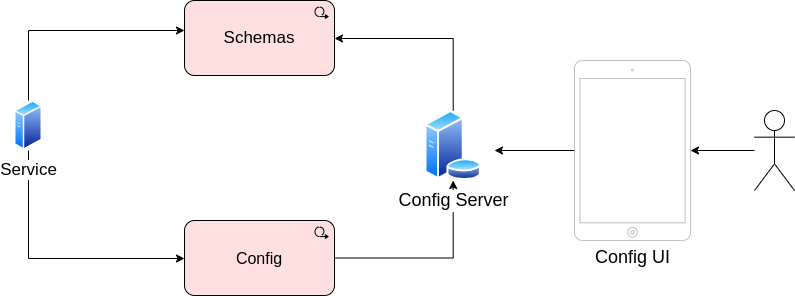

The diagram above was exported from draw.io. Its source (the exported page's mxGraphModel, read from the mxfile embedded in the PNG):
<mxGraphModel dx="1362" dy="2006" grid="1" gridSize="10" guides="1" tooltips="1" connect="1" arrows="1" fold="1" page="1" pageScale="1" pageWidth="850" pageHeight="1100" math="0" shadow="0">
  <root>
    <mxCell id="0" />
    <mxCell id="1" parent="0" />
    <mxCell id="ZoVe6a_Yh4tpm-Htn6eF-20" value="" style="edgeStyle=orthogonalEdgeStyle;rounded=0;orthogonalLoop=1;jettySize=auto;html=1;" parent="1" source="ZoVe6a_Yh4tpm-Htn6eF-1" target="ZoVe6a_Yh4tpm-Htn6eF-14" edge="1">
      <mxGeometry relative="1" as="geometry" />
    </mxCell>
    <mxCell id="ZoVe6a_Yh4tpm-Htn6eF-1" value="" style="shape=umlActor;verticalLabelPosition=bottom;verticalAlign=top;html=1;outlineConnect=0;" parent="1" vertex="1">
      <mxGeometry x="780" y="-490" width="40" height="80" as="geometry" />
    </mxCell>
    <mxCell id="ZoVe6a_Yh4tpm-Htn6eF-2" value="Schemas" style="html=1;outlineConnect=0;whiteSpace=wrap;fillColor=#FFE0E0;shape=mxgraph.archimate3.application;appType=workPackage;archiType=rounded;fontSize=17;" parent="1" vertex="1">
      <mxGeometry x="210" y="-600" width="150" height="75" as="geometry" />
    </mxCell>
    <mxCell id="ZoVe6a_Yh4tpm-Htn6eF-11" style="edgeStyle=orthogonalEdgeStyle;rounded=0;orthogonalLoop=1;jettySize=auto;html=1;" parent="1" source="ZoVe6a_Yh4tpm-Htn6eF-3" target="ZoVe6a_Yh4tpm-Htn6eF-10" edge="1">
      <mxGeometry relative="1" as="geometry" />
    </mxCell>
    <mxCell id="ZoVe6a_Yh4tpm-Htn6eF-3" value="Config" style="html=1;outlineConnect=0;whiteSpace=wrap;fillColor=#FFE0E0;shape=mxgraph.archimate3.application;appType=workPackage;archiType=rounded;fontSize=16;" parent="1" vertex="1">
      <mxGeometry x="210" y="-380" width="150" height="75" as="geometry" />
    </mxCell>
    <mxCell id="ZoVe6a_Yh4tpm-Htn6eF-8" style="edgeStyle=orthogonalEdgeStyle;rounded=0;orthogonalLoop=1;jettySize=auto;html=1;" parent="1" source="ZoVe6a_Yh4tpm-Htn6eF-4" target="ZoVe6a_Yh4tpm-Htn6eF-2" edge="1">
      <mxGeometry relative="1" as="geometry">
        <Array as="points">
          <mxPoint x="54" y="-570" />
        </Array>
      </mxGeometry>
    </mxCell>
    <mxCell id="ZoVe6a_Yh4tpm-Htn6eF-9" style="edgeStyle=orthogonalEdgeStyle;rounded=0;orthogonalLoop=1;jettySize=auto;html=1;" parent="1" source="ZoVe6a_Yh4tpm-Htn6eF-4" target="ZoVe6a_Yh4tpm-Htn6eF-3" edge="1">
      <mxGeometry relative="1" as="geometry">
        <Array as="points">
          <mxPoint x="54" y="-342" />
        </Array>
      </mxGeometry>
    </mxCell>
    <mxCell id="ZoVe6a_Yh4tpm-Htn6eF-4" value="Service" style="image;aspect=fixed;perimeter=ellipsePerimeter;html=1;align=center;shadow=0;dashed=0;spacingTop=3;image=img/lib/active_directory/generic_server.svg;fontSize=17;" parent="1" vertex="1">
      <mxGeometry x="40" y="-500" width="28.000000000000004" height="50" as="geometry" />
    </mxCell>
    <mxCell id="ZoVe6a_Yh4tpm-Htn6eF-12" style="edgeStyle=orthogonalEdgeStyle;rounded=0;orthogonalLoop=1;jettySize=auto;html=1;" parent="1" source="ZoVe6a_Yh4tpm-Htn6eF-10" target="ZoVe6a_Yh4tpm-Htn6eF-2" edge="1">
      <mxGeometry relative="1" as="geometry">
        <Array as="points">
          <mxPoint x="479" y="-562" />
        </Array>
      </mxGeometry>
    </mxCell>
    <mxCell id="ZoVe6a_Yh4tpm-Htn6eF-10" value="Config Server" style="image;aspect=fixed;perimeter=ellipsePerimeter;html=1;align=center;shadow=0;dashed=0;spacingTop=3;image=img/lib/active_directory/database_server.svg;fontSize=18;" parent="1" vertex="1">
      <mxGeometry x="450" y="-490" width="57.4" height="70" as="geometry" />
    </mxCell>
    <mxCell id="ZoVe6a_Yh4tpm-Htn6eF-17" style="edgeStyle=orthogonalEdgeStyle;rounded=0;orthogonalLoop=1;jettySize=auto;html=1;" parent="1" source="ZoVe6a_Yh4tpm-Htn6eF-14" edge="1">
      <mxGeometry relative="1" as="geometry">
        <mxPoint x="520" y="-450" as="targetPoint" />
      </mxGeometry>
    </mxCell>
    <mxCell id="ZoVe6a_Yh4tpm-Htn6eF-14" value="Config UI" style="html=1;verticalLabelPosition=bottom;labelBackgroundColor=#ffffff;verticalAlign=top;shadow=0;dashed=0;strokeWidth=1;shape=mxgraph.ios7.misc.ipad7inch;strokeColor=#c0c0c0;fontSize=18;" parent="1" vertex="1">
      <mxGeometry x="600" y="-540" width="116" height="180" as="geometry" />
    </mxCell>
  </root>
</mxGraphModel>